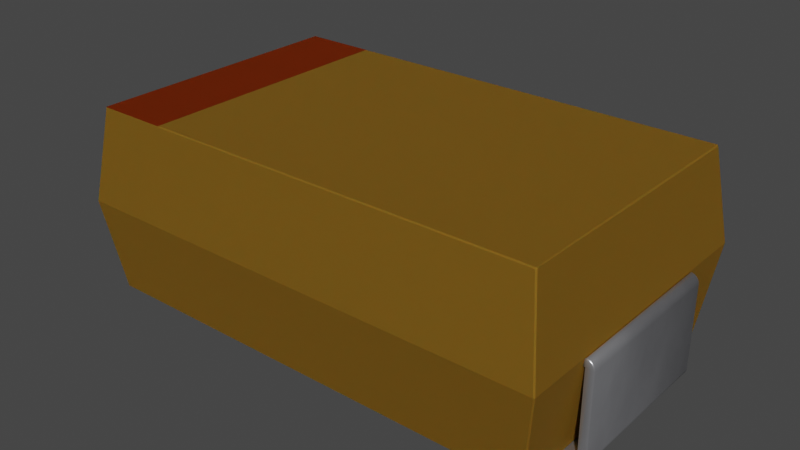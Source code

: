 # Source: KEMET_D.blend  (saved by Blender 4.1.23; exported with 4.5.12 LTS)
import bpy
from mathutils import Matrix  # noqa: F401  (used for matrix-valued properties, if any)

bpy.ops.wm.read_factory_settings(use_empty=True)
scene = bpy.context.scene
scene.name = 'Scene'

# ---- collections
col_collection = bpy.data.collections.new('Collection'); scene.collection.children.link(col_collection)

# ---- materials (node trees are filled in below, after node groups)
mat_metal_pins = bpy.data.materials.new('metal_pins')
mat_metal_pins.use_transparent_shadow = False
mat_metal_pins.preview_render_type = 'CUBE'
mat_metal_pins.use_preview_world = True
mat_kemet = bpy.data.materials.new('kemet')
mat_kemet.use_transparent_shadow = False
mat_kemet.preview_render_type = 'CUBE'
mat_kemet.use_preview_world = True
mat_kemet_markings = bpy.data.materials.new('kemet_markings')
mat_kemet_markings.use_transparent_shadow = False
mat_kemet_markings.preview_render_type = 'FLAT'
mat_kemet_markings.use_preview_world = True

# ---- material node trees
mat_metal_pins.use_nodes = True; mat_metal_pins.node_tree.nodes.clear()
_N = mat_metal_pins.node_tree.nodes; _L = mat_metal_pins.node_tree.links
n0 = _N.new('ShaderNodeMapping'); n0.name = 'Mapping'; n0.location = (-1447, -91)
n0.inputs[3].default_value = (4.8, 1.2, 1.1)
n1 = _N.new('ShaderNodeBsdfPrincipled'); n1.name = 'Principled BSDF'; n1.location = (-560, 254)
n1.distribution = 'GGX'
n1.subsurface_method = 'BURLEY'
n1.inputs[1].default_value = 0.7818
n1.inputs[2].default_value = 0.2886
n1.inputs[3].default_value = 1.45
n1.inputs[13].default_value = 0.0
n1.inputs[27].default_value = (0.0, 0.0, 0.0, 1.0)
n1.inputs[28].default_value = 1.0
n2 = _N.new('ShaderNodeOutputMaterial'); n2.name = 'Material Output.002'; n2.location = (-205, 253)
n2.width = 213
n3 = _N.new('ShaderNodeTexNoise'); n3.name = 'Noise Texture.002'; n3.location = (-1228, -73)
n3.inputs[2].default_value = 0.1
n3.inputs[3].default_value = 7.0
n3.inputs[4].default_value = 0.6
n3.inputs[8].default_value = 0.4
n4 = _N.new('ShaderNodeTexCoord'); n4.name = 'Texture Coordinate'; n4.location = (-1636, -116)
n5 = _N.new('ShaderNodeMix'); n5.name = 'Mix.001'; n5.location = (-921, 45)
n5.data_type = 'RGBA'
n5.inputs[6].default_value = (0.9398, 0.9547, 1.0, 1.0)
n5.inputs[7].default_value = (0.13, 0.1259, 0.1359, 1.0)
n6 = _N.new('ShaderNodeBump'); n6.name = 'Bump.001'; n6.location = (-1001, -227)
n6.inputs[0].default_value = 0.05
n6.inputs[1].default_value = 0.01
n6.inputs[2].default_value = 1.0
_L.new(n1.outputs[0], n2.inputs[0])
_L.new(n3.outputs[0], n6.inputs[3])
_L.new(n0.outputs[0], n3.inputs[0])
_L.new(n3.outputs[0], n5.inputs[0])
_L.new(n4.outputs[3], n0.inputs[0])
_L.new(n5.outputs[2], n1.inputs[0])
_L.new(n6.outputs[0], n1.inputs[5])
n2.is_active_output = True
mat_kemet.use_nodes = True; mat_kemet.node_tree.nodes.clear()
_N = mat_kemet.node_tree.nodes; _L = mat_kemet.node_tree.links
n0 = _N.new('ShaderNodeBsdfPrincipled'); n0.name = 'Principled BSDF'; n0.location = (10, 300)
n0.distribution = 'GGX'
n0.subsurface_method = 'BURLEY'
n0.inputs[0].default_value = (0.2822, 0.1458, 0.01775, 1.0)
n0.inputs[1].default_value = 0.5
n0.inputs[2].default_value = 0.6477
n0.inputs[3].default_value = 1.0
n0.inputs[8].default_value = 1.0
n0.inputs[10].default_value = 0.005
n0.inputs[14].default_value = (0.9837, 0.9806, 0.9777, 1.0)
n0.inputs[19].default_value = 0.04545
n0.inputs[20].default_value = 0.1255
n0.inputs[27].default_value = (0.0, 0.0, 0.0, 1.0)
n0.inputs[28].default_value = 1.0
n1 = _N.new('ShaderNodeOutputMaterial'); n1.name = 'Material Output'; n1.location = (300, 300)
_L.new(n0.outputs[0], n1.inputs[0])
n1.is_active_output = True
mat_kemet_markings.use_nodes = True; mat_kemet_markings.node_tree.nodes.clear()
_N = mat_kemet_markings.node_tree.nodes; _L = mat_kemet_markings.node_tree.links
n0 = _N.new('ShaderNodeOutputMaterial'); n0.name = 'Material Output'; n0.location = (483, 375)
n1 = _N.new('ShaderNodeBsdfPrincipled'); n1.name = 'Principled BSDF.001'; n1.location = (-500, 269)
n1.distribution = 'GGX'
n1.subsurface_method = 'BURLEY'
n1.inputs[0].default_value = (0.1941, 0.02547, 0.00302, 1.0)
n1.inputs[1].default_value = 0.5
n1.inputs[2].default_value = 0.875
n1.inputs[3].default_value = 1.0
n1.inputs[8].default_value = 1.0
n1.inputs[10].default_value = 0.005
n1.inputs[14].default_value = (0.9817, 0.9779, 0.9773, 1.0)
n1.inputs[20].default_value = 0.1255
n1.inputs[27].default_value = (0.0, 0.0, 0.0, 1.0)
n1.inputs[28].default_value = 1.0
n2 = _N.new('ShaderNodeBsdfPrincipled'); n2.name = 'Principled BSDF'; n2.location = (-29, 262)
n2.distribution = 'GGX'
n2.subsurface_method = 'BURLEY'
n2.inputs[0].default_value = (0.2822, 0.09791, 0.01326, 1.0)
n2.inputs[1].default_value = 0.5
n2.inputs[2].default_value = 0.875
n2.inputs[3].default_value = 1.0
n2.inputs[8].default_value = 1.0
n2.inputs[10].default_value = 0.005
n2.inputs[14].default_value = (0.9837, 0.9795, 0.9776, 1.0)
n2.inputs[20].default_value = 0.1255
n2.inputs[27].default_value = (0.0, 0.0, 0.0, 1.0)
n2.inputs[28].default_value = 1.0
n3 = _N.new('ShaderNodeMixShader'); n3.name = 'Mix Shader'; n3.location = (424, 588)
n4 = _N.new('ShaderNodeTexCoord'); n4.name = 'Texture Coordinate'; n4.location = (-603, 654)
n5 = _N.new('ShaderNodeValToRGB'); n5.name = 'ColorRamp'; n5.location = (-23, 592)
while len(n5.color_ramp.elements) > 1: n5.color_ramp.elements.remove(n5.color_ramp.elements[-1])
n5.color_ramp.elements[0].position = 0.1227; n5.color_ramp.elements[0].color = (0.0, 0.0, 0.0, 1.0)
_e = n5.color_ramp.elements.new(1.0); _e.color = (1.0, 1.0, 1.0, 1.0)
n6 = _N.new('ShaderNodeMapping'); n6.name = 'Mapping'; n6.location = (-398, 658)
n6.vector_type = 'TEXTURE'
n6.inputs[3].default_value = (0.25, 0.25, 0.25)
n7 = _N.new('ShaderNodeTexGradient'); n7.name = 'Gradient Texture'; n7.location = (-216, 667)
n7.gradient_type = 'SPHERICAL'
_L.new(n4.outputs[3], n6.inputs[0])
_L.new(n6.outputs[0], n7.inputs[0])
_L.new(n7.outputs[0], n5.inputs[0])
_L.new(n5.outputs[0], n3.inputs[0])
_L.new(n2.outputs[0], n3.inputs[2])
_L.new(n3.outputs[0], n0.inputs[0])
_L.new(n1.outputs[0], n3.inputs[1])
n0.is_active_output = True

# ---- world
world_world = bpy.data.worlds.new('World'); scene.world = world_world
world_world.use_nodes = True; world_world.node_tree.nodes.clear()
_N = world_world.node_tree.nodes; _L = world_world.node_tree.links
n0 = _N.new('ShaderNodeOutputWorld'); n0.name = 'World Output'; n0.location = (300, 300)
n1 = _N.new('ShaderNodeBackground'); n1.name = 'Background'; n1.location = (10, 300)
n1.inputs[0].default_value = (0.05088, 0.05088, 0.05088, 1.0)
_L.new(n1.outputs[0], n0.inputs[0])
n0.is_active_output = True
world_world.color = (0.05088, 0.05088, 0.05088)
world_world.use_sun_shadow = False
world_world.sun_shadow_jitter_overblur = 0.0

# ---- meshes
me_shape_38_indexedfaceset_001 = bpy.data.meshes.new('SHAPE_38_IndexedFaceSet.001')
me_shape_38_indexedfaceset_001.from_pydata([(-3.332, -1.962, 2.835), (-3.332, 1.962, 2.835), (-3.332, 0.0, 2.835), (-2.287, -1.962, 2.835), (-2.287, 1.962, 2.835), (-2.287, 0.0, 2.835), (-1.319, -1.319, 0.035), (1.319, 1.319, 0.035), (-3.52, -2.15, 1.5), (-3.332, -1.962, 2.835), (-3.332, 1.962, 2.835), (3.332, -1.962, 2.835), (3.52, -2.15, 1.5), (3.52, 2.15, 1.5), (-3.52, 2.15, 1.5), (3.332, 1.962, 2.835), (3.332, -1.962, 0.165), (-3.332, -1.962, 0.165), (3.332, 1.962, 0.165), (-3.332, 1.962, 0.165), (-3.52, 1.2, 0.165), (-3.502, -1.2, 1.37), (-3.52, 1.2, 1.5), (-3.554, 1.2, 1.496), (-3.585, 1.2, 1.483), (-3.646, 1.2, 1.404), (-3.554, -1.2, 1.496), (-3.585, -1.2, 1.483), (-3.612, -1.2, 1.462), (-3.633, -1.2, 1.435), (-3.65, -1.2, 1.37), (-3.65, 1.2, 0.165), (-3.585, 1.2, 0.05242), (-3.52, -1.2, 0.035), (-3.65, -1.2, 0.165), (-3.646, -1.2, 0.1314), (-3.633, -1.2, 0.1), (-3.554, -1.2, 0.03943), (-2.35, -1.2, 0.035), (-2.35, 1.2, 0.035), (-2.35, 1.2, 0.165), (-3.52, -1.2, 0.165), (-3.52, -1.2, 1.37), (-3.52, -1.2, 1.5), (-3.646, -1.2, 1.404), (-3.612, -1.2, 0.07308), (-3.585, -1.2, 0.05242), (-2.35, -1.2, 0.165), (-3.52, 1.2, 1.37), (-3.502, 1.2, 1.37), (-3.612, 1.2, 1.462), (-3.633, 1.2, 1.435), (-3.65, 1.2, 1.37), (-3.646, 1.2, 0.1314), (-3.633, 1.2, 0.1), (-3.612, 1.2, 0.07308), (-3.554, 1.2, 0.03943), (-3.52, 1.2, 0.035), (3.52, -1.2, 1.37), (3.52, -1.2, 0.165), (3.502, -1.2, 1.37), (3.502, 1.2, 1.37), (3.52, -1.2, 1.5), (3.554, 1.2, 1.496), (3.585, 1.2, 1.483), (3.633, 1.2, 1.435), (3.646, 1.2, 1.404), (3.65, 1.2, 1.37), (3.554, -1.2, 1.496), (3.612, -1.2, 1.462), (3.646, -1.2, 1.404), (3.65, -1.2, 0.165), (3.65, 1.2, 0.165), (3.65, -1.2, 1.37), (3.612, 1.2, 0.07308), (3.554, 1.2, 0.03943), (3.612, -1.2, 0.07308), (3.585, -1.2, 0.05242), (3.52, -1.2, 0.035), (2.35, -1.2, 0.035), (3.52, 1.2, 0.165), (2.35, -1.2, 0.165), (3.646, -1.2, 0.1314), (3.633, -1.2, 0.1), (3.554, -1.2, 0.03943), (3.585, -1.2, 1.483), (3.633, -1.2, 1.435), (2.35, 1.2, 0.165), (2.35, 1.2, 0.035), (3.52, 1.2, 0.035), (3.646, 1.2, 0.1314), (3.633, 1.2, 0.1), (3.585, 1.2, 0.05242), (3.52, 1.2, 1.5), (3.612, 1.2, 1.462), (3.52, 1.2, 1.37), (-1.319, 1.319, 0.165), (1.319, 1.319, 0.165), (-1.319, -1.319, 0.165), (1.319, -1.319, 0.165), (1.319, -1.319, 0.035), (-1.319, 1.319, 0.035), (-3.332, 0.0, 2.835), (-2.287, -1.962, 2.835), (3.332, 0.0, 2.835), (-2.287, 1.962, 2.835), (-2.287, 0.0, 2.835)], [], [(5, 0, 2), (4, 2, 1), (100, 101, 6), (100, 7, 101), (8, 10, 102, 9), (8, 14, 10), (12, 103, 11), (12, 8, 9), (11, 13, 12), (11, 104, 15, 13), (15, 14, 13), (105, 14, 15), (17, 14, 8), (17, 19, 14), (13, 19, 18), (13, 14, 19), (12, 18, 16), (12, 13, 18), (12, 17, 8), (16, 17, 12), (16, 18, 19), (16, 19, 17), (42, 20, 41), (42, 48, 20), (42, 21, 49), (42, 49, 48), (21, 43, 22), (21, 22, 49), (25, 30, 52), (25, 44, 30), (51, 29, 44), (51, 44, 25), (50, 28, 29), (50, 29, 51), (24, 27, 28), (24, 28, 50), (23, 26, 27), (23, 27, 24), (22, 43, 26), (22, 26, 23), (30, 34, 31), (30, 31, 52), (56, 33, 57), (56, 37, 33), (32, 46, 37), (32, 37, 56), (55, 45, 46), (55, 46, 32), (54, 36, 45), (54, 45, 55), (53, 35, 36), (53, 36, 54), (31, 34, 35), (31, 35, 53), (38, 57, 33), (38, 39, 57), (47, 39, 38), (47, 40, 39), (47, 41, 20), (47, 20, 40), (41, 35, 34), (41, 36, 35), (41, 45, 36), (41, 46, 45), (41, 37, 46), (41, 33, 37), (47, 38, 33), (47, 33, 41), (42, 44, 29), (42, 30, 44), (42, 34, 30), (42, 41, 34), (28, 42, 29), (27, 42, 28), (26, 42, 27), (43, 21, 42), (43, 42, 26), (20, 31, 53), (20, 53, 54), (20, 54, 55), (20, 55, 32), (20, 32, 56), (20, 56, 57), (40, 57, 39), (40, 20, 57), (48, 51, 25), (48, 25, 52), (48, 52, 31), (48, 31, 20), (50, 51, 48), (24, 50, 48), (23, 24, 48), (22, 48, 49), (22, 23, 48), (59, 95, 58), (59, 80, 95), (95, 61, 60), (95, 60, 58), (61, 93, 62), (61, 62, 60), (63, 62, 93), (63, 68, 62), (64, 85, 68), (64, 68, 63), (94, 69, 85), (94, 85, 64), (65, 86, 69), (65, 69, 94), (66, 70, 86), (66, 86, 65), (67, 73, 70), (67, 70, 66), (67, 72, 71), (67, 71, 73), (90, 71, 72), (90, 82, 71), (91, 83, 82), (91, 82, 90), (74, 76, 83), (74, 83, 91), (92, 77, 76), (92, 76, 74), (75, 84, 77), (75, 77, 92), (89, 78, 84), (89, 84, 75), (78, 88, 79), (78, 89, 88), (79, 87, 81), (79, 88, 87), (87, 80, 59), (87, 59, 81), (58, 62, 68), (58, 68, 85), (58, 85, 69), (58, 69, 86), (58, 86, 70), (58, 70, 73), (60, 62, 58), (71, 58, 73), (59, 71, 82), (59, 82, 83), (59, 58, 71), (76, 59, 83), (77, 59, 76), (84, 59, 77), (78, 59, 84), (81, 59, 78), (79, 81, 78), (95, 63, 93), (95, 64, 63), (95, 94, 64), (95, 65, 94), (95, 66, 65), (95, 67, 66), (61, 95, 93), (72, 67, 95), (80, 90, 72), (80, 91, 90), (80, 72, 95), (74, 91, 80), (92, 74, 80), (75, 92, 80), (89, 75, 80), (87, 89, 80), (88, 89, 87), (97, 99, 98), (97, 98, 96), (98, 99, 100), (98, 100, 6), (99, 97, 7), (99, 7, 100), (97, 96, 101), (97, 101, 7), (96, 98, 6), (96, 6, 101), (104, 103, 106), (15, 106, 105), (105, 10, 14), (12, 9, 103), (5, 3, 0), (104, 11, 103), (4, 5, 2), (15, 104, 106)])
me_shape_38_indexedfaceset_001.polygons.foreach_set('use_smooth', [0, 0, 1, 1, 0, 0, 0, 0, 0, 0, 0, 0, 0, 0, 0, 0, 0, 0, 0, 0, 1, 1, 1, 1, 1, 1, 1, 1, 1, 1, 1, 1, 1, 1, 1, 1, 1, 1, 1, 1, 1, 1, 1, 1, 1, 1, 1, 1, 1, 1, 1, 1, 1, 1, 1, 1, 1, 1, 1, 1, 1, 1, 1, 1, 1, 1, 1, 1, 1, 1, 1, 1, 1, 1, 1, 1, 1, 1, 1, 1, 1, 1, 1, 1, 1, 1, 1, 1, 1, 1, 1, 1, 1, 1, 1, 1, 1, 1, 1, 1, 1, 1, 1, 1, 1, 1, 1, 1, 1, 1, 1, 1, 1, 1, 1, 1, 1, 1, 1, 1, 1, 1, 1, 1, 1, 1, 1, 1, 1, 1, 1, 1, 1, 1, 1, 1, 1, 1, 1, 1, 1, 1, 1, 1, 1, 1, 1, 1, 1, 1, 1, 1, 1, 1, 1, 1, 1, 1, 1, 1, 1, 1, 1, 1, 1, 1, 1, 1, 1, 1, 1, 1, 1, 1, 1, 1, 0, 0, 0, 0, 0, 0, 0, 0])
me_shape_38_indexedfaceset_001.polygons.foreach_set('material_index', [2, 2, 1, 1, 1, 1, 1, 1, 1, 1, 1, 1, 1, 1, 1, 1, 1, 1, 1, 1, 1, 1, 0, 0, 1, 1, 1, 1, 0, 0, 0, 0, 0, 0, 0, 0, 0, 0, 0, 0, 0, 0, 0, 0, 0, 0, 0, 0, 0, 0, 0, 0, 0, 0, 0, 0, 0, 0, 0, 0, 0, 0, 0, 0, 0, 0, 0, 0, 0, 0, 0, 0, 0, 0, 0, 0, 0, 0, 0, 0, 0, 0, 0, 0, 0, 0, 0, 0, 0, 0, 0, 0, 0, 0, 0, 0, 1, 1, 1, 1, 0, 0, 0, 0, 0, 0, 0, 0, 0, 0, 0, 0, 0, 0, 0, 0, 0, 0, 0, 0, 0, 0, 0, 0, 0, 0, 0, 0, 0, 0, 0, 0, 0, 0, 0, 0, 0, 0, 0, 0, 0, 0, 0, 0, 0, 0, 0, 0, 0, 0, 0, 0, 0, 0, 0, 0, 0, 0, 0, 0, 0, 0, 0, 0, 0, 0, 1, 1, 1, 1, 1, 1, 1, 1, 1, 1, 1, 1, 1, 1, 2, 1, 2, 1])
_uv = me_shape_38_indexedfaceset_001.uv_layers.new(name='UVMap')
_uv.uv.foreach_set('vector', [0.5, 0.5, 0.0, 1.0, 0.0, 0.5, 0.5, 0.0, 0.0, 0.5, 0.0, 0.0, 1.0, 1.0, 0.0, 0.0, 0.0, 1.0, 1.0, 1.0, 1.0, 0.0, 0.0, 0.0, 1.0, 0.0, 0.04363, 1.0, 0.5, 1.0, 0.9564, 1.0, 1.0, 0.0, 0.0, 0.0, 0.04363, 1.0, 1.0, 0.0, 0.5, 1.0, 0.9733, 1.0, 1.0, 0.0, 0.0, 0.0, 0.02665, 1.0, 0.9564, 1.0, 0.0, 0.0, 1.0, 0.0, 0.9564, 1.0, 0.5, 1.0, 0.04363, 1.0, 0.0, 0.0, 0.9733, 1.0, 0.0, 0.0, 1.0, 0.0, 0.5, 1.0, 0.0, 0.0, 0.9733, 1.0, 0.9564, 0.0, 0.0, 1.0, 1.0, 1.0, 0.9564, 0.0, 0.04363, 0.0, 0.0, 1.0, 1.0, 1.0, 0.02665, 0.0, 0.9733, 0.0, 1.0, 1.0, 0.0, 1.0, 0.02665, 0.0, 1.0, 1.0, 0.04363, 0.0, 0.9564, 0.0, 1.0, 1.0, 0.0, 1.0, 0.04363, 0.0, 1.0, 1.0, 0.02665, 0.0, 0.0, 1.0, 0.9733, 0.0, 0.02665, 0.0, 1.0, 1.0, 1.0, 1.0, 1.0, 0.0, 0.0, 0.0, 1.0, 1.0, 0.0, 0.0, 0.0, 1.0, 1.0, 1.0, 0.0, 0.0, 1.0, 0.0, 1.0, 1.0, 0.0, 1.0, 0.0, 0.0, 1.0, 0.0, 1.0, 1.0, 0.0, 1.0, 1.0, 0.0, 0.0, 1.0, 0.0, 0.0, 1.0, 0.0, 1.0, 1.0, 0.0, 1.0, 1.0, 0.0, 0.0, 1.0, 0.0, 0.0, 0.0, 0.2588, 1.0, 0.0, 0.0, 0.0, 0.0, 0.2588, 1.0, 0.2588, 1.0, 0.0, 0.0, 0.5, 1.0, 0.5, 1.0, 0.2588, 0.0, 0.5, 1.0, 0.2588, 0.0, 0.2588, 0.0, 0.7071, 1.0, 0.7071, 1.0, 0.5, 0.0, 0.7071, 1.0, 0.5, 0.0, 0.5, 0.0, 0.866, 1.0, 0.866, 1.0, 0.7071, 0.0, 0.866, 1.0, 0.7071, 0.0, 0.7071, 0.0, 0.9659, 1.0, 0.9659, 1.0, 0.866, 0.0, 0.9659, 1.0, 0.866, 0.0, 0.866, 0.0, 1.0, 1.0, 1.0, 1.0, 0.9659, 0.0, 1.0, 1.0, 0.9659, 0.0, 0.9659, 1.0, 1.0, 1.0, 0.0, 0.0, 0.0, 1.0, 1.0, 0.0, 0.0, 0.0, 1.0, 0.0, 0.7412, 1.0, 1.0, 0.0, 1.0, 0.0, 0.7412, 1.0, 0.7412, 1.0, 1.0, 0.0, 0.5, 1.0, 0.5, 1.0, 0.7412, 0.0, 0.5, 1.0, 0.7412, 0.0, 0.7412, 0.0, 0.2929, 1.0, 0.2929, 1.0, 0.5, 0.0, 0.2929, 1.0, 0.5, 0.0, 0.5, 0.0, 0.134, 1.0, 0.134, 1.0, 0.2929, 0.0, 0.134, 1.0, 0.2929, 0.0, 0.2929, 0.0, 0.03408, 1.0, 0.03408, 1.0, 0.134, 0.0, 0.03408, 1.0, 0.134, 0.0, 0.134, 0.0, 0.0, 1.0, 0.0, 1.0, 0.03408, 0.0, 0.0, 1.0, 0.03408, 0.0, 0.03408, 1.0, 1.0, 0.0, 0.0, 1.0, 0.0, 1.0, 1.0, 0.0, 1.0, 0.0, 0.0, 1.0, 1.0, 0.0, 0.0, 1.0, 0.0, 1.0, 1.0, 0.0, 1.0, 0.0, 0.0, 1.0, 1.0, 1.0, 0.0, 0.0, 0.0, 1.0, 1.0, 0.0, 0.0, 0.0, 1.0, 0.08874, 0.1, 0.06577, 0.003408, 0.08874, 0.0, 0.08874, 0.1, 0.04437, 0.0134, 0.06577, 0.003408, 0.08874, 0.1, 0.02599, 0.02929, 0.04437, 0.0134, 0.08874, 0.1, 0.01189, 0.05, 0.02599, 0.02929, 0.08874, 0.1, 0.003024, 0.07412, 0.01189, 0.05, 0.08874, 0.1, 0.0, 0.1, 0.003024, 0.07412, 0.08874, 1.0, 0.0, 1.0, 0.0, 0.1, 0.08874, 1.0, 0.0, 0.1, 0.08874, 0.1, 0.9113, 0.1, 0.9342, 0.003408, 0.9556, 0.0134, 0.9113, 0.1, 0.9113, 0.0, 0.9342, 0.003408, 0.9113, 0.1, 0.08874, 0.0, 0.9113, 0.0, 0.9113, 0.1, 0.08874, 0.1, 0.08874, 0.0, 0.974, 0.02929, 0.9113, 0.1, 0.9556, 0.0134, 0.9881, 0.05, 0.9113, 0.1, 0.974, 0.02929, 0.997, 0.07412, 0.9113, 0.1, 0.9881, 0.05, 1.0, 0.1, 0.9113, 0.1141, 0.9113, 0.1, 1.0, 0.1, 0.9113, 0.1, 0.997, 0.07412, 0.08874, 0.1, 0.08874, 0.0, 0.06577, 0.003408, 0.08874, 0.1, 0.06577, 0.003408, 0.04437, 0.0134, 0.08874, 0.1, 0.04437, 0.0134, 0.02599, 0.02929, 0.08874, 0.1, 0.02599, 0.02929, 0.01189, 0.05, 0.08874, 0.1, 0.01189, 0.05, 0.003024, 0.07412, 0.08874, 0.1, 0.003024, 0.07412, 0.0, 0.1, 0.08874, 1.0, 0.0, 0.1, 0.0, 1.0, 0.08874, 1.0, 0.08874, 0.1, 0.0, 0.1, 0.9113, 0.1, 0.9556, 0.0134, 0.9342, 0.003408, 0.9113, 0.1, 0.9342, 0.003408, 0.9113, 0.0, 0.9113, 0.1, 0.9113, 0.0, 0.08874, 0.0, 0.9113, 0.1, 0.08874, 0.0, 0.08874, 0.1, 0.974, 0.02929, 0.9556, 0.0134, 0.9113, 0.1, 0.9881, 0.05, 0.974, 0.02929, 0.9113, 0.1, 0.997, 0.07412, 0.9881, 0.05, 0.9113, 0.1, 1.0, 0.1, 0.9113, 0.1, 0.9113, 0.1141, 1.0, 0.1, 0.997, 0.07412, 0.9113, 0.1, 1.0, 0.0, 0.0, 1.0, 1.0, 1.0, 1.0, 0.0, 0.0, 0.0, 0.0, 1.0, 0.0, 1.0, 0.0, 0.0, 1.0, 0.0, 0.0, 1.0, 1.0, 0.0, 1.0, 1.0, 0.0, 0.0, 0.0, 1.0, 1.0, 1.0, 0.0, 0.0, 1.0, 1.0, 1.0, 0.0, 0.0, 0.9659, 1.0, 1.0, 0.0, 1.0, 0.0, 0.9659, 1.0, 0.9659, 1.0, 1.0, 0.0, 0.866, 1.0, 0.866, 1.0, 0.9659, 0.0, 0.866, 1.0, 0.9659, 0.0, 0.9659, 0.0, 0.7071, 1.0, 0.7071, 1.0, 0.866, 0.0, 0.7071, 1.0, 0.866, 0.0, 0.866, 0.0, 0.5, 1.0, 0.5, 1.0, 0.7071, 0.0, 0.5, 1.0, 0.7071, 0.0, 0.7071, 0.0, 0.2588, 1.0, 0.2588, 1.0, 0.5, 0.0, 0.2588, 1.0, 0.5, 0.0, 0.5, 0.0, 0.0, 1.0, 0.0, 1.0, 0.2588, 0.0, 0.0, 1.0, 0.2588, 0.0, 0.2588, 0.0, 1.0, 0.0, 0.0, 1.0, 0.0, 0.0, 1.0, 1.0, 0.0, 1.0, 1.0, 0.0, 0.9659, 1.0, 1.0, 0.0, 1.0, 0.0, 0.9659, 1.0, 0.9659, 1.0, 1.0, 0.0, 0.866, 1.0, 0.866, 1.0, 0.9659, 0.0, 0.866, 1.0, 0.9659, 0.0, 0.9659, 0.0, 0.7071, 1.0, 0.7071, 1.0, 0.866, 0.0, 0.7071, 1.0, 0.866, 0.0, 0.866, 0.0, 0.5, 1.0, 0.5, 1.0, 0.7071, 0.0, 0.5, 1.0, 0.7071, 0.0, 0.7071, 0.0, 0.2588, 1.0, 0.2588, 1.0, 0.5, 0.0, 0.2588, 1.0, 0.5, 0.0, 0.5, 0.0, 0.0, 1.0, 0.0, 1.0, 0.2588, 0.0, 0.0, 1.0, 0.2588, 0.0, 0.2588, 1.0, 1.0, 0.0, 0.0, 1.0, 0.0, 1.0, 1.0, 0.0, 1.0, 0.0, 0.0, 1.0, 0.0, 0.0, 1.0, 1.0, 1.0, 1.0, 0.0, 0.0, 0.0, 0.0, 1.0, 0.0, 0.0, 0.0, 1.0, 1.0, 1.0, 0.0, 0.0, 1.0, 1.0, 1.0, 0.0, 0.9113, 0.9, 1.0, 0.9, 0.997, 0.9259, 0.9113, 0.9, 0.997, 0.9259, 0.9881, 0.95, 0.9113, 0.9, 0.9881, 0.95, 0.974, 0.9707, 0.9113, 0.9, 0.974, 0.9707, 0.9556, 0.9866, 0.9113, 0.9, 0.9556, 0.9866, 0.9342, 0.9966, 0.9113, 0.9, 0.9342, 0.9966, 0.9113, 1.0, 0.9113, 0.8859, 1.0, 0.9, 0.9113, 0.9, 0.08874, 1.0, 0.9113, 0.9, 0.9113, 1.0, 0.08874, 0.9, 0.08874, 1.0, 0.06577, 0.9966, 0.08874, 0.9, 0.06577, 0.9966, 0.04437, 0.9866, 0.08874, 0.9, 0.9113, 0.9, 0.08874, 1.0, 0.02599, 0.9707, 0.08874, 0.9, 0.04437, 0.9866, 0.01189, 0.95, 0.08874, 0.9, 0.02599, 0.9707, 0.003024, 0.9259, 0.08874, 0.9, 0.01189, 0.95, 0.0, 0.9, 0.08874, 0.9, 0.003024, 0.9259, 0.08874, 0.0, 0.08874, 0.9, 0.0, 0.9, 0.0, 0.0, 0.08874, 0.0, 0.0, 0.9, 0.9113, 0.9, 0.997, 0.9259, 1.0, 0.9, 0.9113, 0.9, 0.9881, 0.95, 0.997, 0.9259, 0.9113, 0.9, 0.974, 0.9707, 0.9881, 0.95, 0.9113, 0.9, 0.9556, 0.9866, 0.974, 0.9707, 0.9113, 0.9, 0.9342, 0.9966, 0.9556, 0.9866, 0.9113, 0.9, 0.9113, 1.0, 0.9342, 0.9966, 0.9113, 0.8859, 0.9113, 0.9, 1.0, 0.9, 0.08874, 1.0, 0.9113, 1.0, 0.9113, 0.9, 0.08874, 0.9, 0.06577, 0.9966, 0.08874, 1.0, 0.08874, 0.9, 0.04437, 0.9866, 0.06577, 0.9966, 0.08874, 0.9, 0.08874, 1.0, 0.9113, 0.9, 0.02599, 0.9707, 0.04437, 0.9866, 0.08874, 0.9, 0.01189, 0.95, 0.02599, 0.9707, 0.08874, 0.9, 0.003024, 0.9259, 0.01189, 0.95, 0.08874, 0.9, 0.0, 0.9, 0.003024, 0.9259, 0.08874, 0.9, 0.08874, 0.0, 0.0, 0.9, 0.08874, 0.9, 0.0, 0.0, 0.0, 0.9, 0.08874, 0.0, 1.0, 0.0, 1.0, 1.0, 0.0, 1.0, 1.0, 0.0, 0.0, 1.0, 0.0, 0.0, 0.0, 1.0, 1.0, 1.0, 1.0, 0.0, 0.0, 1.0, 1.0, 0.0, 0.0, 0.0, 1.0, 1.0, 0.0, 1.0, 0.0, 0.0, 1.0, 1.0, 0.0, 0.0, 1.0, 0.0, 1.0, 1.0, 0.0, 1.0, 0.0, 0.0, 1.0, 1.0, 0.0, 0.0, 1.0, 0.0, 0.0, 1.0, 1.0, 1.0, 1.0, 0.0, 0.0, 1.0, 1.0, 0.0, 0.0, 0.0, 1.0, 0.5, 0.5, 1.0, 0.5, 0.5, 1.0, 0.0, 0.5, 0.5, 0.5, 0.0, 0.5, 1.0, 0.02665, 1.0, 0.0, 0.0, 1.0, 0.0, 0.02665, 1.0, 0.5, 1.0, 0.5, 0.5, 0.5, 1.0, 0.0, 1.0, 1.0, 0.5, 1.0, 1.0, 0.5, 1.0, 0.5, 0.0, 0.5, 0.5, 0.0, 0.5, 1.0, 0.0, 1.0, 0.5, 0.5, 0.5])
me_shape_38_indexedfaceset_001.materials.append(mat_metal_pins)
me_shape_38_indexedfaceset_001.materials.append(mat_kemet)
me_shape_38_indexedfaceset_001.materials.append(mat_kemet_markings)
me_shape_38_indexedfaceset_001.use_remesh_fix_poles = True
me_shape_38_indexedfaceset_001.use_remesh_preserve_attributes = False
me_shape_38_indexedfaceset_001.update()

# ---- objects
ob_shape_38_indexedfaceset_001 = bpy.data.objects.new('SHAPE_38_IndexedFaceSet.001', me_shape_38_indexedfaceset_001)

# ---- transforms, parenting, visibility, modifiers, constraints
ob_shape_38_indexedfaceset_001.location = (0.0, 0.0, 0.0)
_m = ob_shape_38_indexedfaceset_001.modifiers.new('Bevel', 'BEVEL')
_m.width = 1.53
_m.width_pct = 1.53

# ---- collection membership
col_collection.objects.link(ob_shape_38_indexedfaceset_001)

# ---- scene / render settings (as saved in the file)
scene.frame_start = 1; scene.frame_end = 250; scene.frame_set(1)
scene.render.engine = 'BLENDER_EEVEE_NEXT'
scene.cycles.use_denoising = False
scene.cycles.samples = 128
scene.cycles.sampling_pattern = 'TABULATED_SOBOL'
scene.cycles.use_adaptive_sampling = False
scene.cycles.use_light_tree = False
scene.eevee.ray_tracing_options.trace_max_roughness = 0.0
scene.view_settings.view_transform = 'Filmic'
bpy.context.view_layer.update()

# ---- added for rendering (the .blend has no active camera and no usable light): camera, sun
cam_auto = bpy.data.cameras.new('AutoCamera')
cam_auto.lens = 50.0
cam_auto.sensor_width = 36.0
cam_auto.clip_end = 1000.0
ob_auto_camera = bpy.data.objects.new('AutoCamera', cam_auto)
scene.collection.objects.link(ob_auto_camera)
ob_auto_camera.location = (8.25578, -9.90694, 8.03963)
ob_auto_camera.rotation_euler = (1.09748, -7.21219e-08, 0.694738)
scene.camera = ob_auto_camera
light_auto_sun = bpy.data.lights.new('AutoSun', 'SUN')
light_auto_sun.energy = 3.0
light_auto_sun.angle = 0.0523599
ob_auto_sun = bpy.data.objects.new('AutoSun', light_auto_sun)
scene.collection.objects.link(ob_auto_sun)
ob_auto_sun.rotation_euler = (0.872665, 0.174533, 0.523599)
bpy.context.view_layer.update()
